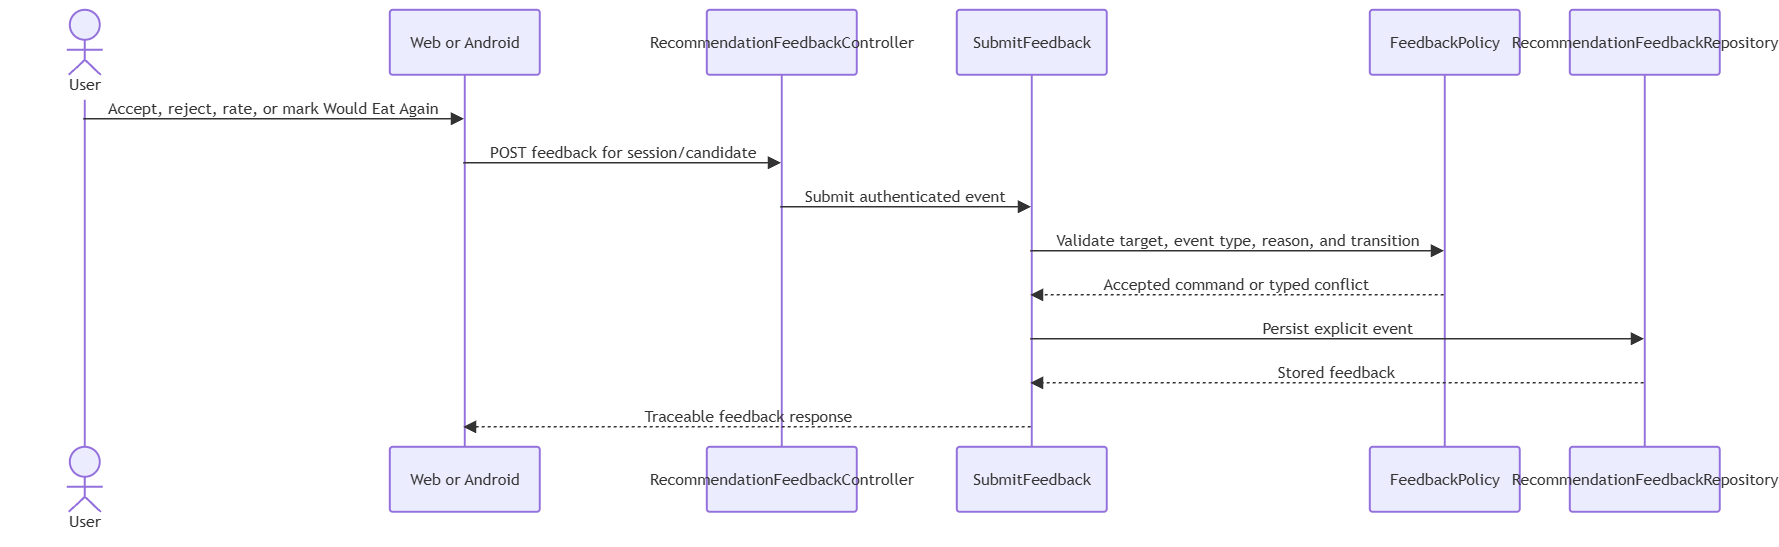

The diagram above was exported from draw.io. Its source (the exported page's mxGraphModel, read from the mxfile embedded in the PNG):
<mxGraphModel dx="1645" dy="1015" grid="1" gridSize="10" guides="1" tooltips="1" connect="1" arrows="1" fold="1" page="1" pageScale="1" pageWidth="827" pageHeight="1169" math="0" shadow="0">
  <root>
    <mxCell id="0" />
    <mxCell id="1" parent="0" />
    <UserObject label="" mermaidData="{&#10;  &quot;data&quot;: &quot;sequenceDiagram\n    actor U as User\n    participant C as Web or Android\n    participant B as RecommendationFeedbackController\n    participant S as SubmitFeedback\n    participant P as FeedbackPolicy\n    participant R as RecommendationFeedbackRepository\n\n    U-&gt;&gt;C: Accept, reject, rate, or mark Would Eat Again\n    C-&gt;&gt;B: POST feedback for session/candidate\n    B-&gt;&gt;S: Submit authenticated event\n    S-&gt;&gt;P: Validate target, event type, reason, and transition\n    P--&gt;&gt;S: Accepted command or typed conflict\n    S-&gt;&gt;R: Persist explicit event\n    R--&gt;&gt;S: Stored feedback\n    S--&gt;&gt;C: Traceable feedback response&quot;,&#10;  &quot;config&quot;: null&#10;}" id="1YbkOC0uoaabhHPzWGRy-97">
      <mxCell connectable="0" parent="1" style="group;transparentBounds=1;editIcon=1;lockedGroup=0;groupPadding=10;" vertex="1">
        <mxGeometry as="geometry" />
      </mxCell>
    </UserObject>
    <UserObject label="User" mermaidId="n:U" mermaidBaseStyle="html=1;shape=umlLifeline;perimeter=lifelinePerimeter;whiteSpace=wrap;container=1;dropTarget=0;collapsible=0;recursiveResize=0;outlineConnect=0;portConstraint=eastwest;newEdgeStyle={&quot;edgeStyle&quot;:&quot;elbowEdgeStyle&quot;,&quot;elbow&quot;:&quot;vertical&quot;,&quot;curved&quot;:0,&quot;rounded&quot;:0};lifelineDashed=0;strokeWidth=2;rounded=1;absoluteArcSize=1;arcSize=6;lifelineColor=light-dark(#9370DB,#cccccc);participant=seqActorStick;verticalAlign=bottom;align=center;spacingBottom=4;size=90;lifelineMirror=1;fillColor=light-dark(#ECECFF,#1f2020);strokeColor=light-dark(#9370DB,#cccccc);fontColor=light-dark(#333333,#cccccc);fontFamily=Trebuchet MS,Verdana,Arial,sans-serif;fontSize=16;" mermaidBaseValue="User" id="1YbkOC0uoaabhHPzWGRy-98">
      <mxCell parent="1YbkOC0uoaabhHPzWGRy-97" style="html=1;shape=umlLifeline;perimeter=lifelinePerimeter;whiteSpace=wrap;container=1;dropTarget=0;collapsible=0;recursiveResize=0;outlineConnect=0;portConstraint=eastwest;newEdgeStyle={&quot;edgeStyle&quot;:&quot;elbowEdgeStyle&quot;,&quot;elbow&quot;:&quot;vertical&quot;,&quot;curved&quot;:0,&quot;rounded&quot;:0};lifelineDashed=0;strokeWidth=2;rounded=1;absoluteArcSize=1;arcSize=6;lifelineColor=light-dark(#9370DB,#cccccc);participant=seqActorStick;verticalAlign=bottom;align=center;spacingBottom=4;size=90;lifelineMirror=1;fillColor=light-dark(#ECECFF,#1f2020);strokeColor=light-dark(#9370DB,#cccccc);fontColor=light-dark(#333333,#cccccc);fontFamily=Trebuchet MS,Verdana,Arial,sans-serif;fontSize=16;" vertex="1">
        <mxGeometry height="527" width="150" x="70" y="30" as="geometry" />
      </mxCell>
    </UserObject>
    <UserObject label="Web or Android" mermaidId="n:C" mermaidBaseStyle="html=1;shape=umlLifeline;perimeter=lifelinePerimeter;whiteSpace=wrap;container=1;dropTarget=0;collapsible=0;recursiveResize=0;outlineConnect=0;portConstraint=eastwest;newEdgeStyle={&quot;edgeStyle&quot;:&quot;elbowEdgeStyle&quot;,&quot;elbow&quot;:&quot;vertical&quot;,&quot;curved&quot;:0,&quot;rounded&quot;:0};lifelineDashed=0;strokeWidth=2;rounded=1;absoluteArcSize=1;arcSize=6;lifelineColor=light-dark(#9370DB,#cccccc);size=65;lifelineMirror=1;fillColor=light-dark(#ECECFF,#1f2020);strokeColor=light-dark(#9370DB,#cccccc);fontColor=light-dark(#333333,#cccccc);fontFamily=Trebuchet MS,Verdana,Arial,sans-serif;fontSize=16;" mermaidBaseValue="Web or Android" id="1YbkOC0uoaabhHPzWGRy-99">
      <mxCell parent="1YbkOC0uoaabhHPzWGRy-97" style="html=1;shape=umlLifeline;perimeter=lifelinePerimeter;whiteSpace=wrap;container=1;dropTarget=0;collapsible=0;recursiveResize=0;outlineConnect=0;portConstraint=eastwest;newEdgeStyle={&quot;edgeStyle&quot;:&quot;elbowEdgeStyle&quot;,&quot;elbow&quot;:&quot;vertical&quot;,&quot;curved&quot;:0,&quot;rounded&quot;:0};lifelineDashed=0;strokeWidth=2;rounded=1;absoluteArcSize=1;arcSize=6;lifelineColor=light-dark(#9370DB,#cccccc);size=65;lifelineMirror=1;fillColor=light-dark(#ECECFF,#1f2020);strokeColor=light-dark(#9370DB,#cccccc);fontColor=light-dark(#333333,#cccccc);fontFamily=Trebuchet MS,Verdana,Arial,sans-serif;fontSize=16;" vertex="1">
        <mxGeometry height="502" width="150" x="450" y="30" as="geometry" />
      </mxCell>
    </UserObject>
    <UserObject label="RecommendationFeedbackController" mermaidId="n:B" mermaidBaseStyle="html=1;shape=umlLifeline;perimeter=lifelinePerimeter;whiteSpace=wrap;container=1;dropTarget=0;collapsible=0;recursiveResize=0;outlineConnect=0;portConstraint=eastwest;newEdgeStyle={&quot;edgeStyle&quot;:&quot;elbowEdgeStyle&quot;,&quot;elbow&quot;:&quot;vertical&quot;,&quot;curved&quot;:0,&quot;rounded&quot;:0};lifelineDashed=0;strokeWidth=2;rounded=1;absoluteArcSize=1;arcSize=6;lifelineColor=light-dark(#9370DB,#cccccc);size=65;lifelineMirror=1;fillColor=light-dark(#ECECFF,#1f2020);strokeColor=light-dark(#9370DB,#cccccc);fontColor=light-dark(#333333,#cccccc);fontFamily=Trebuchet MS,Verdana,Arial,sans-serif;fontSize=16;" mermaidBaseValue="RecommendationFeedbackController" id="1YbkOC0uoaabhHPzWGRy-100">
      <mxCell parent="1YbkOC0uoaabhHPzWGRy-97" style="html=1;shape=umlLifeline;perimeter=lifelinePerimeter;whiteSpace=wrap;container=1;dropTarget=0;collapsible=0;recursiveResize=0;outlineConnect=0;portConstraint=eastwest;newEdgeStyle={&quot;edgeStyle&quot;:&quot;elbowEdgeStyle&quot;,&quot;elbow&quot;:&quot;vertical&quot;,&quot;curved&quot;:0,&quot;rounded&quot;:0};lifelineDashed=0;strokeWidth=2;rounded=1;absoluteArcSize=1;arcSize=6;lifelineColor=light-dark(#9370DB,#cccccc);size=65;lifelineMirror=1;fillColor=light-dark(#ECECFF,#1f2020);strokeColor=light-dark(#9370DB,#cccccc);fontColor=light-dark(#333333,#cccccc);fontFamily=Trebuchet MS,Verdana,Arial,sans-serif;fontSize=16;" vertex="1">
        <mxGeometry height="502" width="150" x="767" y="30" as="geometry" />
      </mxCell>
    </UserObject>
    <UserObject label="SubmitFeedback" mermaidId="n:S" mermaidBaseStyle="html=1;shape=umlLifeline;perimeter=lifelinePerimeter;whiteSpace=wrap;container=1;dropTarget=0;collapsible=0;recursiveResize=0;outlineConnect=0;portConstraint=eastwest;newEdgeStyle={&quot;edgeStyle&quot;:&quot;elbowEdgeStyle&quot;,&quot;elbow&quot;:&quot;vertical&quot;,&quot;curved&quot;:0,&quot;rounded&quot;:0};lifelineDashed=0;strokeWidth=2;rounded=1;absoluteArcSize=1;arcSize=6;lifelineColor=light-dark(#9370DB,#cccccc);size=65;lifelineMirror=1;fillColor=light-dark(#ECECFF,#1f2020);strokeColor=light-dark(#9370DB,#cccccc);fontColor=light-dark(#333333,#cccccc);fontFamily=Trebuchet MS,Verdana,Arial,sans-serif;fontSize=16;" mermaidBaseValue="SubmitFeedback" id="1YbkOC0uoaabhHPzWGRy-101">
      <mxCell parent="1YbkOC0uoaabhHPzWGRy-97" style="html=1;shape=umlLifeline;perimeter=lifelinePerimeter;whiteSpace=wrap;container=1;dropTarget=0;collapsible=0;recursiveResize=0;outlineConnect=0;portConstraint=eastwest;newEdgeStyle={&quot;edgeStyle&quot;:&quot;elbowEdgeStyle&quot;,&quot;elbow&quot;:&quot;vertical&quot;,&quot;curved&quot;:0,&quot;rounded&quot;:0};lifelineDashed=0;strokeWidth=2;rounded=1;absoluteArcSize=1;arcSize=6;lifelineColor=light-dark(#9370DB,#cccccc);size=65;lifelineMirror=1;fillColor=light-dark(#ECECFF,#1f2020);strokeColor=light-dark(#9370DB,#cccccc);fontColor=light-dark(#333333,#cccccc);fontFamily=Trebuchet MS,Verdana,Arial,sans-serif;fontSize=16;" vertex="1">
        <mxGeometry height="502" width="150" x="1017" y="30" as="geometry" />
      </mxCell>
    </UserObject>
    <UserObject label="FeedbackPolicy" mermaidId="n:P" mermaidBaseStyle="html=1;shape=umlLifeline;perimeter=lifelinePerimeter;whiteSpace=wrap;container=1;dropTarget=0;collapsible=0;recursiveResize=0;outlineConnect=0;portConstraint=eastwest;newEdgeStyle={&quot;edgeStyle&quot;:&quot;elbowEdgeStyle&quot;,&quot;elbow&quot;:&quot;vertical&quot;,&quot;curved&quot;:0,&quot;rounded&quot;:0};lifelineDashed=0;strokeWidth=2;rounded=1;absoluteArcSize=1;arcSize=6;lifelineColor=light-dark(#9370DB,#cccccc);size=65;lifelineMirror=1;fillColor=light-dark(#ECECFF,#1f2020);strokeColor=light-dark(#9370DB,#cccccc);fontColor=light-dark(#333333,#cccccc);fontFamily=Trebuchet MS,Verdana,Arial,sans-serif;fontSize=16;" mermaidBaseValue="FeedbackPolicy" id="1YbkOC0uoaabhHPzWGRy-102">
      <mxCell parent="1YbkOC0uoaabhHPzWGRy-97" style="html=1;shape=umlLifeline;perimeter=lifelinePerimeter;whiteSpace=wrap;container=1;dropTarget=0;collapsible=0;recursiveResize=0;outlineConnect=0;portConstraint=eastwest;newEdgeStyle={&quot;edgeStyle&quot;:&quot;elbowEdgeStyle&quot;,&quot;elbow&quot;:&quot;vertical&quot;,&quot;curved&quot;:0,&quot;rounded&quot;:0};lifelineDashed=0;strokeWidth=2;rounded=1;absoluteArcSize=1;arcSize=6;lifelineColor=light-dark(#9370DB,#cccccc);size=65;lifelineMirror=1;fillColor=light-dark(#ECECFF,#1f2020);strokeColor=light-dark(#9370DB,#cccccc);fontColor=light-dark(#333333,#cccccc);fontFamily=Trebuchet MS,Verdana,Arial,sans-serif;fontSize=16;" vertex="1">
        <mxGeometry height="502" width="150" x="1430" y="30" as="geometry" />
      </mxCell>
    </UserObject>
    <UserObject label="RecommendationFeedbackRepository" mermaidId="n:R" mermaidBaseStyle="html=1;shape=umlLifeline;perimeter=lifelinePerimeter;whiteSpace=wrap;container=1;dropTarget=0;collapsible=0;recursiveResize=0;outlineConnect=0;portConstraint=eastwest;newEdgeStyle={&quot;edgeStyle&quot;:&quot;elbowEdgeStyle&quot;,&quot;elbow&quot;:&quot;vertical&quot;,&quot;curved&quot;:0,&quot;rounded&quot;:0};lifelineDashed=0;strokeWidth=2;rounded=1;absoluteArcSize=1;arcSize=6;lifelineColor=light-dark(#9370DB,#cccccc);size=65;lifelineMirror=1;fillColor=light-dark(#ECECFF,#1f2020);strokeColor=light-dark(#9370DB,#cccccc);fontColor=light-dark(#333333,#cccccc);fontFamily=Trebuchet MS,Verdana,Arial,sans-serif;fontSize=16;" mermaidBaseValue="RecommendationFeedbackRepository" id="1YbkOC0uoaabhHPzWGRy-103">
      <mxCell parent="1YbkOC0uoaabhHPzWGRy-97" style="html=1;shape=umlLifeline;perimeter=lifelinePerimeter;whiteSpace=wrap;container=1;dropTarget=0;collapsible=0;recursiveResize=0;outlineConnect=0;portConstraint=eastwest;newEdgeStyle={&quot;edgeStyle&quot;:&quot;elbowEdgeStyle&quot;,&quot;elbow&quot;:&quot;vertical&quot;,&quot;curved&quot;:0,&quot;rounded&quot;:0};lifelineDashed=0;strokeWidth=2;rounded=1;absoluteArcSize=1;arcSize=6;lifelineColor=light-dark(#9370DB,#cccccc);size=65;lifelineMirror=1;fillColor=light-dark(#ECECFF,#1f2020);strokeColor=light-dark(#9370DB,#cccccc);fontColor=light-dark(#333333,#cccccc);fontFamily=Trebuchet MS,Verdana,Arial,sans-serif;fontSize=16;" vertex="1">
        <mxGeometry height="502" width="150" x="1630" y="30" as="geometry" />
      </mxCell>
    </UserObject>
    <UserObject label="Accept, reject, rate, or mark Would Eat Again" mermaidId="e:U-&gt;C#0" mermaidBaseStyle="endArrow=block;endSize=9;verticalAlign=bottom;edgeStyle=elbowEdgeStyle;elbow=vertical;curved=0;rounded=0;fontSize=16;labelBackgroundColor=none;strokeWidth=1.5;strokeColor=light-dark(#333333,#cccccc);fontColor=light-dark(#333333,#cccccc);fontFamily=Trebuchet MS,Verdana,Arial,sans-serif;" mermaidBaseValue="Accept, reject, rate, or mark Would Eat Again" id="1YbkOC0uoaabhHPzWGRy-104">
      <mxCell edge="1" parent="1YbkOC0uoaabhHPzWGRy-97" source="1YbkOC0uoaabhHPzWGRy-98" style="endArrow=block;endSize=9;verticalAlign=bottom;edgeStyle=elbowEdgeStyle;elbow=vertical;curved=0;rounded=0;fontSize=16;labelBackgroundColor=none;strokeWidth=1.5;strokeColor=light-dark(#333333,#cccccc);fontColor=light-dark(#333333,#cccccc);fontFamily=Trebuchet MS,Verdana,Arial,sans-serif;" target="1YbkOC0uoaabhHPzWGRy-99">
        <mxGeometry relative="1" as="geometry">
          <Array as="points">
            <mxPoint x="335" y="139" />
          </Array>
          <mxPoint x="145" y="139" as="sourcePoint" />
          <mxPoint x="525" y="139" as="targetPoint" />
        </mxGeometry>
      </mxCell>
    </UserObject>
    <UserObject label="POST feedback for session/candidate" mermaidId="e:C-&gt;B#0" mermaidBaseStyle="endArrow=block;endSize=9;verticalAlign=bottom;edgeStyle=elbowEdgeStyle;elbow=vertical;curved=0;rounded=0;fontSize=16;labelBackgroundColor=none;strokeWidth=1.5;strokeColor=light-dark(#333333,#cccccc);fontColor=light-dark(#333333,#cccccc);fontFamily=Trebuchet MS,Verdana,Arial,sans-serif;" mermaidBaseValue="POST feedback for session/candidate" id="1YbkOC0uoaabhHPzWGRy-105">
      <mxCell edge="1" parent="1YbkOC0uoaabhHPzWGRy-97" source="1YbkOC0uoaabhHPzWGRy-99" style="endArrow=block;endSize=9;verticalAlign=bottom;edgeStyle=elbowEdgeStyle;elbow=vertical;curved=0;rounded=0;fontSize=16;labelBackgroundColor=none;strokeWidth=1.5;strokeColor=light-dark(#333333,#cccccc);fontColor=light-dark(#333333,#cccccc);fontFamily=Trebuchet MS,Verdana,Arial,sans-serif;" target="1YbkOC0uoaabhHPzWGRy-100">
        <mxGeometry relative="1" as="geometry">
          <Array as="points">
            <mxPoint x="684" y="183" />
          </Array>
          <mxPoint x="525" y="183" as="sourcePoint" />
          <mxPoint x="842" y="183" as="targetPoint" />
        </mxGeometry>
      </mxCell>
    </UserObject>
    <UserObject label="Submit authenticated event" mermaidId="e:B-&gt;S#0" mermaidBaseStyle="endArrow=block;endSize=9;verticalAlign=bottom;edgeStyle=elbowEdgeStyle;elbow=vertical;curved=0;rounded=0;fontSize=16;labelBackgroundColor=none;strokeWidth=1.5;strokeColor=light-dark(#333333,#cccccc);fontColor=light-dark(#333333,#cccccc);fontFamily=Trebuchet MS,Verdana,Arial,sans-serif;" mermaidBaseValue="Submit authenticated event" id="1YbkOC0uoaabhHPzWGRy-106">
      <mxCell edge="1" parent="1YbkOC0uoaabhHPzWGRy-97" source="1YbkOC0uoaabhHPzWGRy-100" style="endArrow=block;endSize=9;verticalAlign=bottom;edgeStyle=elbowEdgeStyle;elbow=vertical;curved=0;rounded=0;fontSize=16;labelBackgroundColor=none;strokeWidth=1.5;strokeColor=light-dark(#333333,#cccccc);fontColor=light-dark(#333333,#cccccc);fontFamily=Trebuchet MS,Verdana,Arial,sans-serif;" target="1YbkOC0uoaabhHPzWGRy-101">
        <mxGeometry relative="1" as="geometry">
          <Array as="points">
            <mxPoint x="967" y="227" />
          </Array>
          <mxPoint x="842" y="227" as="sourcePoint" />
          <mxPoint x="1092" y="227" as="targetPoint" />
        </mxGeometry>
      </mxCell>
    </UserObject>
    <UserObject label="Validate target, event type, reason, and transition" mermaidId="e:S-&gt;P#0" mermaidBaseStyle="endArrow=block;endSize=9;verticalAlign=bottom;edgeStyle=elbowEdgeStyle;elbow=vertical;curved=0;rounded=0;fontSize=16;labelBackgroundColor=none;strokeWidth=1.5;strokeColor=light-dark(#333333,#cccccc);fontColor=light-dark(#333333,#cccccc);fontFamily=Trebuchet MS,Verdana,Arial,sans-serif;" mermaidBaseValue="Validate target, event type, reason, and transition" id="1YbkOC0uoaabhHPzWGRy-107">
      <mxCell edge="1" parent="1YbkOC0uoaabhHPzWGRy-97" source="1YbkOC0uoaabhHPzWGRy-101" style="endArrow=block;endSize=9;verticalAlign=bottom;edgeStyle=elbowEdgeStyle;elbow=vertical;curved=0;rounded=0;fontSize=16;labelBackgroundColor=none;strokeWidth=1.5;strokeColor=light-dark(#333333,#cccccc);fontColor=light-dark(#333333,#cccccc);fontFamily=Trebuchet MS,Verdana,Arial,sans-serif;" target="1YbkOC0uoaabhHPzWGRy-102">
        <mxGeometry relative="1" as="geometry">
          <Array as="points">
            <mxPoint x="1299" y="271" />
          </Array>
          <mxPoint x="1092" y="271" as="sourcePoint" />
          <mxPoint x="1505" y="271" as="targetPoint" />
        </mxGeometry>
      </mxCell>
    </UserObject>
    <UserObject label="Accepted command or typed conflict" mermaidId="e:P-&gt;S#0" mermaidBaseStyle="dashed=1;fixDash=1;dashPattern=3 3;endArrow=block;endSize=9;verticalAlign=bottom;edgeStyle=elbowEdgeStyle;elbow=vertical;curved=0;rounded=0;fontSize=16;labelBackgroundColor=none;strokeWidth=1.5;strokeColor=light-dark(#333333,#cccccc);fontColor=light-dark(#333333,#cccccc);fontFamily=Trebuchet MS,Verdana,Arial,sans-serif;" mermaidBaseValue="Accepted command or typed conflict" id="1YbkOC0uoaabhHPzWGRy-108">
      <mxCell edge="1" parent="1YbkOC0uoaabhHPzWGRy-97" source="1YbkOC0uoaabhHPzWGRy-102" style="dashed=1;fixDash=1;dashPattern=3 3;endArrow=block;endSize=9;verticalAlign=bottom;edgeStyle=elbowEdgeStyle;elbow=vertical;curved=0;rounded=0;fontSize=16;labelBackgroundColor=none;strokeWidth=1.5;strokeColor=light-dark(#333333,#cccccc);fontColor=light-dark(#333333,#cccccc);fontFamily=Trebuchet MS,Verdana,Arial,sans-serif;" target="1YbkOC0uoaabhHPzWGRy-101">
        <mxGeometry relative="1" as="geometry">
          <Array as="points">
            <mxPoint x="1299" y="315" />
          </Array>
          <mxPoint x="1505" y="315" as="sourcePoint" />
          <mxPoint x="1092" y="315" as="targetPoint" />
        </mxGeometry>
      </mxCell>
    </UserObject>
    <UserObject label="Persist explicit event" mermaidId="e:S-&gt;R#0" mermaidBaseStyle="endArrow=block;endSize=9;verticalAlign=bottom;edgeStyle=elbowEdgeStyle;elbow=vertical;curved=0;rounded=0;fontSize=16;labelBackgroundColor=none;strokeWidth=1.5;strokeColor=light-dark(#333333,#cccccc);fontColor=light-dark(#333333,#cccccc);fontFamily=Trebuchet MS,Verdana,Arial,sans-serif;" mermaidBaseValue="Persist explicit event" id="1YbkOC0uoaabhHPzWGRy-109">
      <mxCell edge="1" parent="1YbkOC0uoaabhHPzWGRy-97" source="1YbkOC0uoaabhHPzWGRy-101" style="endArrow=block;endSize=9;verticalAlign=bottom;edgeStyle=elbowEdgeStyle;elbow=vertical;curved=0;rounded=0;fontSize=16;labelBackgroundColor=none;strokeWidth=1.5;strokeColor=light-dark(#333333,#cccccc);fontColor=light-dark(#333333,#cccccc);fontFamily=Trebuchet MS,Verdana,Arial,sans-serif;" target="1YbkOC0uoaabhHPzWGRy-103">
        <mxGeometry relative="1" as="geometry">
          <Array as="points">
            <mxPoint x="1399" y="359" />
          </Array>
          <mxPoint x="1092" y="359" as="sourcePoint" />
          <mxPoint x="1705" y="359" as="targetPoint" />
        </mxGeometry>
      </mxCell>
    </UserObject>
    <UserObject label="Stored feedback" mermaidId="e:R-&gt;S#0" mermaidBaseStyle="dashed=1;fixDash=1;dashPattern=3 3;endArrow=block;endSize=9;verticalAlign=bottom;edgeStyle=elbowEdgeStyle;elbow=vertical;curved=0;rounded=0;fontSize=16;labelBackgroundColor=none;strokeWidth=1.5;strokeColor=light-dark(#333333,#cccccc);fontColor=light-dark(#333333,#cccccc);fontFamily=Trebuchet MS,Verdana,Arial,sans-serif;" mermaidBaseValue="Stored feedback" id="1YbkOC0uoaabhHPzWGRy-110">
      <mxCell edge="1" parent="1YbkOC0uoaabhHPzWGRy-97" source="1YbkOC0uoaabhHPzWGRy-103" style="dashed=1;fixDash=1;dashPattern=3 3;endArrow=block;endSize=9;verticalAlign=bottom;edgeStyle=elbowEdgeStyle;elbow=vertical;curved=0;rounded=0;fontSize=16;labelBackgroundColor=none;strokeWidth=1.5;strokeColor=light-dark(#333333,#cccccc);fontColor=light-dark(#333333,#cccccc);fontFamily=Trebuchet MS,Verdana,Arial,sans-serif;" target="1YbkOC0uoaabhHPzWGRy-101">
        <mxGeometry relative="1" as="geometry">
          <Array as="points">
            <mxPoint x="1399" y="403" />
          </Array>
          <mxPoint x="1705" y="403" as="sourcePoint" />
          <mxPoint x="1092" y="403" as="targetPoint" />
        </mxGeometry>
      </mxCell>
    </UserObject>
    <UserObject label="Traceable feedback response" mermaidId="e:S-&gt;C#0" mermaidBaseStyle="dashed=1;fixDash=1;dashPattern=3 3;endArrow=block;endSize=9;verticalAlign=bottom;edgeStyle=elbowEdgeStyle;elbow=vertical;curved=0;rounded=0;fontSize=16;labelBackgroundColor=none;strokeWidth=1.5;strokeColor=light-dark(#333333,#cccccc);fontColor=light-dark(#333333,#cccccc);fontFamily=Trebuchet MS,Verdana,Arial,sans-serif;" mermaidBaseValue="Traceable feedback response" id="1YbkOC0uoaabhHPzWGRy-111">
      <mxCell edge="1" parent="1YbkOC0uoaabhHPzWGRy-97" source="1YbkOC0uoaabhHPzWGRy-101" style="dashed=1;fixDash=1;dashPattern=3 3;endArrow=block;endSize=9;verticalAlign=bottom;edgeStyle=elbowEdgeStyle;elbow=vertical;curved=0;rounded=0;fontSize=16;labelBackgroundColor=none;strokeWidth=1.5;strokeColor=light-dark(#333333,#cccccc);fontColor=light-dark(#333333,#cccccc);fontFamily=Trebuchet MS,Verdana,Arial,sans-serif;" target="1YbkOC0uoaabhHPzWGRy-99">
        <mxGeometry relative="1" as="geometry">
          <Array as="points">
            <mxPoint x="809" y="447" />
          </Array>
          <mxPoint x="1092" y="447" as="sourcePoint" />
          <mxPoint x="525" y="447" as="targetPoint" />
        </mxGeometry>
      </mxCell>
    </UserObject>
  </root>
</mxGraphModel>